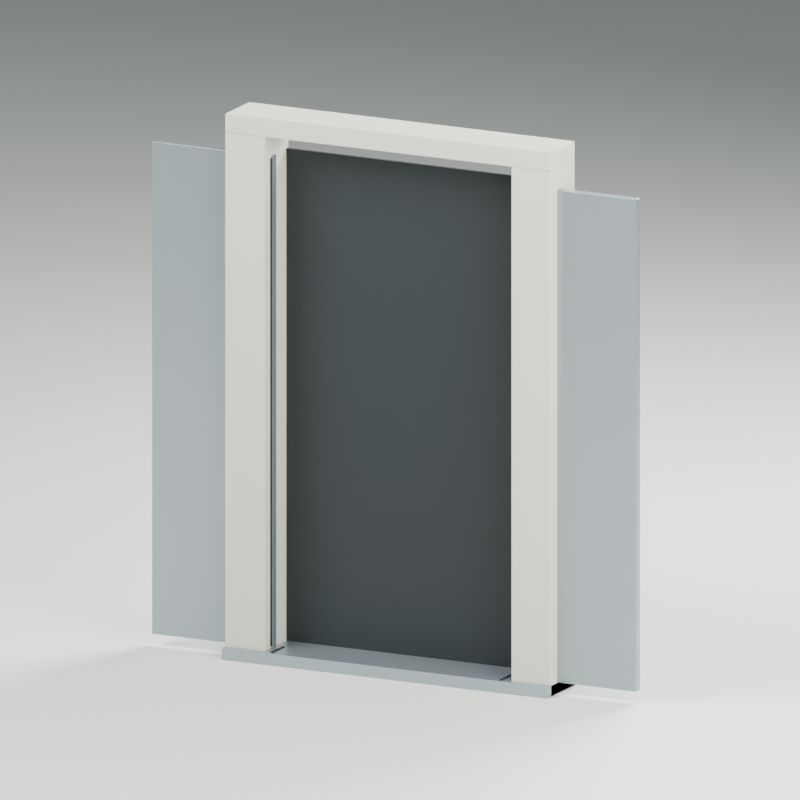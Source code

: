 # Source: source-edit.blend  (saved by Blender 4.0.36; exported with 4.5.12 LTS)
import bpy
from mathutils import Matrix  # noqa: F401  (used for matrix-valued properties, if any)

bpy.ops.wm.read_factory_settings(use_empty=True)
scene = bpy.context.scene
scene.name = 'Scene'

# ---- materials (node trees are filled in below, after node groups)
mat_warm_grey_surround = bpy.data.materials.new('Warm grey surround')
mat_warm_grey_surround.diffuse_color = (0.5841, 0.5841, 0.4969, 1.0)
mat_satin_brushed_stainless = bpy.data.materials.new('Satin brushed stainless')
mat_satin_brushed_stainless.diffuse_color = (0.3419, 0.3968, 0.4233, 1.0)
mat_dark_door_seams = bpy.data.materials.new('Dark door seams')
mat_dark_door_seams.diffuse_color = (0.01444, 0.01938, 0.02122, 1.0)
mat_studio_floor_only = bpy.data.materials.new('STUDIO floor only')
mat_studio_floor_only.diffuse_color = (0.7157, 0.7305, 0.6867, 1.0)

# ---- material node trees
mat_warm_grey_surround.use_nodes = True; mat_warm_grey_surround.node_tree.nodes.clear()
_N = mat_warm_grey_surround.node_tree.nodes; _L = mat_warm_grey_surround.node_tree.links
n0 = _N.new('ShaderNodeBsdfPrincipled'); n0.name = 'Principled BSDF'; n0.location = (10, 300)
n0.inputs[0].default_value = (0.5841, 0.5841, 0.4969, 1.0)
n0.inputs[2].default_value = 0.75
n0.inputs[3].default_value = 1.45
n1 = _N.new('ShaderNodeOutputMaterial'); n1.name = 'Material Output'; n1.location = (300, 300)
_L.new(n0.outputs[0], n1.inputs[0])
n1.is_active_output = True
mat_satin_brushed_stainless.use_nodes = True; mat_satin_brushed_stainless.node_tree.nodes.clear()
_N = mat_satin_brushed_stainless.node_tree.nodes; _L = mat_satin_brushed_stainless.node_tree.links
n0 = _N.new('ShaderNodeBsdfPrincipled'); n0.name = 'Principled BSDF'; n0.location = (10, 300)
n0.inputs[0].default_value = (0.3419, 0.3968, 0.4233, 1.0)
n0.inputs[1].default_value = 0.7
n0.inputs[2].default_value = 0.34
n0.inputs[3].default_value = 1.45
n1 = _N.new('ShaderNodeOutputMaterial'); n1.name = 'Material Output'; n1.location = (300, 300)
_L.new(n0.outputs[0], n1.inputs[0])
n1.is_active_output = True
mat_dark_door_seams.use_nodes = True; mat_dark_door_seams.node_tree.nodes.clear()
_N = mat_dark_door_seams.node_tree.nodes; _L = mat_dark_door_seams.node_tree.links
n0 = _N.new('ShaderNodeBsdfPrincipled'); n0.name = 'Principled BSDF'; n0.location = (10, 300)
n0.inputs[0].default_value = (0.01444, 0.01938, 0.02122, 1.0)
n0.inputs[2].default_value = 0.6
n0.inputs[3].default_value = 1.45
n1 = _N.new('ShaderNodeOutputMaterial'); n1.name = 'Material Output'; n1.location = (300, 300)
_L.new(n0.outputs[0], n1.inputs[0])
n1.is_active_output = True
mat_studio_floor_only.use_nodes = True; mat_studio_floor_only.node_tree.nodes.clear()
_N = mat_studio_floor_only.node_tree.nodes; _L = mat_studio_floor_only.node_tree.links
n0 = _N.new('ShaderNodeBsdfPrincipled'); n0.name = 'Principled BSDF'; n0.location = (10, 300)
n0.inputs[0].default_value = (0.7157, 0.7305, 0.6867, 1.0)
n0.inputs[2].default_value = 0.95
n0.inputs[3].default_value = 1.45
n1 = _N.new('ShaderNodeOutputMaterial'); n1.name = 'Material Output'; n1.location = (300, 300)
_L.new(n0.outputs[0], n1.inputs[0])
n1.is_active_output = True

# ---- world
world_studio = bpy.data.worlds.new('Studio'); scene.world = world_studio
world_studio.use_nodes = True; world_studio.node_tree.nodes.clear()
_N = world_studio.node_tree.nodes; _L = world_studio.node_tree.links
n0 = _N.new('ShaderNodeBackground'); n0.name = 'Background'; n0.location = (10, 300)
n0.inputs[0].default_value = (0.25, 0.31, 0.32, 1.0)
n0.inputs[1].default_value = 0.5
n1 = _N.new('ShaderNodeOutputWorld'); n1.name = 'World Output'; n1.location = (300, 300)
_L.new(n0.outputs[0], n1.inputs[0])
n1.is_active_output = True
world_studio.use_sun_shadow = False
world_studio.sun_shadow_jitter_overblur = 0.0

# ---- cameras
cam_camera = bpy.data.cameras.new('Camera')
cam_camera.type = 'ORTHO'
cam_camera.ortho_scale = 3.25

# ---- lights
light_area = bpy.data.lights.new('Area', 'AREA')
light_area.transmission_factor = 0.0
light_area.energy = 800.0
light_area.shadow_maximum_resolution = 0.006
light_area.use_absolute_resolution = True
light_area.size = 4.0
light_area.size_y = 1.0
light_area_001 = bpy.data.lights.new('Area.001', 'AREA')
light_area_001.transmission_factor = 0.0
light_area_001.energy = 500.0
light_area_001.shadow_maximum_resolution = 0.006
light_area_001.use_absolute_resolution = True
light_area_001.size = 4.0
light_area_001.size_y = 1.0
light_area_002 = bpy.data.lights.new('Area.002', 'AREA')
light_area_002.transmission_factor = 0.0
light_area_002.energy = 900.0
light_area_002.shadow_maximum_resolution = 0.006
light_area_002.use_absolute_resolution = True
light_area_002.size = 3.0
light_area_002.size_y = 1.0

# ---- meshes
me_cube = bpy.data.meshes.new('Cube')
me_cube.from_pydata([(-0.09, -0.11, -1.1), (-0.09, -0.11, 1.1), (-0.09, 0.11, -1.1), (-0.09, 0.11, 1.1), (0.09, -0.11, -1.1), (0.09, -0.11, 1.1), (0.09, 0.11, -1.1), (0.09, 0.11, 1.1)], [], [(0, 1, 3, 2), (2, 3, 7, 6), (6, 7, 5, 4), (4, 5, 1, 0), (2, 6, 4, 0), (7, 3, 1, 5)])
_uv = me_cube.uv_layers.new(name='UVMap')
_uv.uv.foreach_set('vector', [0.375, 0.0, 0.625, 0.0, 0.625, 0.25, 0.375, 0.25, 0.375, 0.25, 0.625, 0.25, 0.625, 0.5, 0.375, 0.5, 0.375, 0.5, 0.625, 0.5, 0.625, 0.75, 0.375, 0.75, 0.375, 0.75, 0.625, 0.75, 0.625, 1.0, 0.375, 1.0, 0.125, 0.5, 0.375, 0.5, 0.375, 0.75, 0.125, 0.75, 0.625, 0.5, 0.875, 0.5, 0.875, 0.75, 0.625, 0.75])
me_cube.materials.append(mat_warm_grey_surround)
me_cube.update()
me_cube_001 = bpy.data.meshes.new('Cube.001')
me_cube_001.from_pydata([(-0.09, -0.11, -1.1), (-0.09, -0.11, 1.1), (-0.09, 0.11, -1.1), (-0.09, 0.11, 1.1), (0.09, -0.11, -1.1), (0.09, -0.11, 1.1), (0.09, 0.11, -1.1), (0.09, 0.11, 1.1)], [], [(0, 1, 3, 2), (2, 3, 7, 6), (6, 7, 5, 4), (4, 5, 1, 0), (2, 6, 4, 0), (7, 3, 1, 5)])
_uv = me_cube_001.uv_layers.new(name='UVMap')
_uv.uv.foreach_set('vector', [0.375, 0.0, 0.625, 0.0, 0.625, 0.25, 0.375, 0.25, 0.375, 0.25, 0.625, 0.25, 0.625, 0.5, 0.375, 0.5, 0.375, 0.5, 0.625, 0.5, 0.625, 0.75, 0.375, 0.75, 0.375, 0.75, 0.625, 0.75, 0.625, 1.0, 0.375, 1.0, 0.125, 0.5, 0.375, 0.5, 0.375, 0.75, 0.125, 0.75, 0.625, 0.5, 0.875, 0.5, 0.875, 0.75, 0.625, 0.75])
me_cube_001.materials.append(mat_warm_grey_surround)
me_cube_001.update()
me_cube_002 = bpy.data.meshes.new('Cube.002')
me_cube_002.from_pydata([(-0.74, -0.11, -0.04), (-0.74, -0.11, 0.04), (-0.74, 0.11, -0.04), (-0.74, 0.11, 0.04), (0.74, -0.11, -0.04), (0.74, -0.11, 0.04), (0.74, 0.11, -0.04), (0.74, 0.11, 0.04)], [], [(0, 1, 3, 2), (2, 3, 7, 6), (6, 7, 5, 4), (4, 5, 1, 0), (2, 6, 4, 0), (7, 3, 1, 5)])
_uv = me_cube_002.uv_layers.new(name='UVMap')
_uv.uv.foreach_set('vector', [0.375, 0.0, 0.625, 0.0, 0.625, 0.25, 0.375, 0.25, 0.375, 0.25, 0.625, 0.25, 0.625, 0.5, 0.375, 0.5, 0.375, 0.5, 0.625, 0.5, 0.625, 0.75, 0.375, 0.75, 0.375, 0.75, 0.625, 0.75, 0.625, 1.0, 0.375, 1.0, 0.125, 0.5, 0.375, 0.5, 0.375, 0.75, 0.125, 0.75, 0.625, 0.5, 0.875, 0.5, 0.875, 0.75, 0.625, 0.75])
me_cube_002.materials.append(mat_warm_grey_surround)
me_cube_002.update()
me_cube_003 = bpy.data.meshes.new('Cube.003')
me_cube_003.from_pydata([(-0.74, -0.13, -0.025), (-0.74, -0.13, 0.025), (-0.74, 0.13, -0.025), (-0.74, 0.13, 0.025), (0.74, -0.13, -0.025), (0.74, -0.13, 0.025), (0.74, 0.13, -0.025), (0.74, 0.13, 0.025)], [], [(0, 1, 3, 2), (2, 3, 7, 6), (6, 7, 5, 4), (4, 5, 1, 0), (2, 6, 4, 0), (7, 3, 1, 5)])
_uv = me_cube_003.uv_layers.new(name='UVMap')
_uv.uv.foreach_set('vector', [0.375, 0.0, 0.625, 0.0, 0.625, 0.25, 0.375, 0.25, 0.375, 0.25, 0.625, 0.25, 0.625, 0.5, 0.375, 0.5, 0.375, 0.5, 0.625, 0.5, 0.625, 0.75, 0.375, 0.75, 0.375, 0.75, 0.625, 0.75, 0.625, 1.0, 0.375, 1.0, 0.125, 0.5, 0.375, 0.5, 0.375, 0.75, 0.125, 0.75, 0.625, 0.5, 0.875, 0.5, 0.875, 0.75, 0.625, 0.75])
me_cube_003.materials.append(mat_satin_brushed_stainless)
me_cube_003.update()
me_cube_004 = bpy.data.meshes.new('Cube.004')
me_cube_004.from_pydata([(-0.56, -0.0075, -1.03), (-0.56, -0.0075, 1.03), (-0.56, 0.0075, -1.03), (-0.56, 0.0075, 1.03), (0.56, -0.0075, -1.03), (0.56, -0.0075, 1.03), (0.56, 0.0075, -1.03), (0.56, 0.0075, 1.03)], [], [(0, 1, 3, 2), (2, 3, 7, 6), (6, 7, 5, 4), (4, 5, 1, 0), (2, 6, 4, 0), (7, 3, 1, 5)])
_uv = me_cube_004.uv_layers.new(name='UVMap')
_uv.uv.foreach_set('vector', [0.375, 0.0, 0.625, 0.0, 0.625, 0.25, 0.375, 0.25, 0.375, 0.25, 0.625, 0.25, 0.625, 0.5, 0.375, 0.5, 0.375, 0.5, 0.625, 0.5, 0.625, 0.75, 0.375, 0.75, 0.375, 0.75, 0.625, 0.75, 0.625, 1.0, 0.375, 1.0, 0.125, 0.5, 0.375, 0.5, 0.375, 0.75, 0.125, 0.75, 0.625, 0.5, 0.875, 0.5, 0.875, 0.75, 0.625, 0.75])
me_cube_004.materials.append(mat_dark_door_seams)
me_cube_004.update()
me_cube_005 = bpy.data.meshes.new('Cube.005')
me_cube_005.from_pydata([(-0.274, -0.0175, -1.03), (-0.274, -0.0175, 1.03), (-0.274, 0.0175, -1.03), (-0.274, 0.0175, 1.03), (0.274, -0.0175, -1.03), (0.274, -0.0175, 1.03), (0.274, 0.0175, -1.03), (0.274, 0.0175, 1.03)], [], [(0, 1, 3, 2), (2, 3, 7, 6), (6, 7, 5, 4), (4, 5, 1, 0), (2, 6, 4, 0), (7, 3, 1, 5)])
_uv = me_cube_005.uv_layers.new(name='UVMap')
_uv.uv.foreach_set('vector', [0.375, 0.0, 0.625, 0.0, 0.625, 0.25, 0.375, 0.25, 0.375, 0.25, 0.625, 0.25, 0.625, 0.5, 0.375, 0.5, 0.375, 0.5, 0.625, 0.5, 0.625, 0.75, 0.375, 0.75, 0.375, 0.75, 0.625, 0.75, 0.625, 1.0, 0.375, 1.0, 0.125, 0.5, 0.375, 0.5, 0.375, 0.75, 0.125, 0.75, 0.625, 0.5, 0.875, 0.5, 0.875, 0.75, 0.625, 0.75])
me_cube_005.materials.append(mat_satin_brushed_stainless)
me_cube_005.update()
me_cube_006 = bpy.data.meshes.new('Cube.006')
me_cube_006.from_pydata([(-0.006, -0.003, -1.02), (-0.006, -0.003, 1.02), (-0.006, 0.003, -1.02), (-0.006, 0.003, 1.02), (0.006, -0.003, -1.02), (0.006, -0.003, 1.02), (0.006, 0.003, -1.02), (0.006, 0.003, 1.02)], [], [(0, 1, 3, 2), (2, 3, 7, 6), (6, 7, 5, 4), (4, 5, 1, 0), (2, 6, 4, 0), (7, 3, 1, 5)])
_uv = me_cube_006.uv_layers.new(name='UVMap')
_uv.uv.foreach_set('vector', [0.375, 0.0, 0.625, 0.0, 0.625, 0.25, 0.375, 0.25, 0.375, 0.25, 0.625, 0.25, 0.625, 0.5, 0.375, 0.5, 0.375, 0.5, 0.625, 0.5, 0.625, 0.75, 0.375, 0.75, 0.375, 0.75, 0.625, 0.75, 0.625, 1.0, 0.375, 1.0, 0.125, 0.5, 0.375, 0.5, 0.375, 0.75, 0.125, 0.75, 0.625, 0.5, 0.875, 0.5, 0.875, 0.75, 0.625, 0.75])
me_cube_006.materials.append(mat_dark_door_seams)
me_cube_006.update()
me_cube_007 = bpy.data.meshes.new('Cube.007')
me_cube_007.from_pydata([(-0.274, -0.0175, -1.03), (-0.274, -0.0175, 1.03), (-0.274, 0.0175, -1.03), (-0.274, 0.0175, 1.03), (0.274, -0.0175, -1.03), (0.274, -0.0175, 1.03), (0.274, 0.0175, -1.03), (0.274, 0.0175, 1.03)], [], [(0, 1, 3, 2), (2, 3, 7, 6), (6, 7, 5, 4), (4, 5, 1, 0), (2, 6, 4, 0), (7, 3, 1, 5)])
_uv = me_cube_007.uv_layers.new(name='UVMap')
_uv.uv.foreach_set('vector', [0.375, 0.0, 0.625, 0.0, 0.625, 0.25, 0.375, 0.25, 0.375, 0.25, 0.625, 0.25, 0.625, 0.5, 0.375, 0.5, 0.375, 0.5, 0.625, 0.5, 0.625, 0.75, 0.375, 0.75, 0.375, 0.75, 0.625, 0.75, 0.625, 1.0, 0.375, 1.0, 0.125, 0.5, 0.375, 0.5, 0.375, 0.75, 0.125, 0.75, 0.625, 0.5, 0.875, 0.5, 0.875, 0.75, 0.625, 0.75])
me_cube_007.materials.append(mat_satin_brushed_stainless)
me_cube_007.update()
me_cube_008 = bpy.data.meshes.new('Cube.008')
me_cube_008.from_pydata([(-0.006, -0.003, -1.02), (-0.006, -0.003, 1.02), (-0.006, 0.003, -1.02), (-0.006, 0.003, 1.02), (0.006, -0.003, -1.02), (0.006, -0.003, 1.02), (0.006, 0.003, -1.02), (0.006, 0.003, 1.02)], [], [(0, 1, 3, 2), (2, 3, 7, 6), (6, 7, 5, 4), (4, 5, 1, 0), (2, 6, 4, 0), (7, 3, 1, 5)])
_uv = me_cube_008.uv_layers.new(name='UVMap')
_uv.uv.foreach_set('vector', [0.375, 0.0, 0.625, 0.0, 0.625, 0.25, 0.375, 0.25, 0.375, 0.25, 0.625, 0.25, 0.625, 0.5, 0.375, 0.5, 0.375, 0.5, 0.625, 0.5, 0.625, 0.75, 0.375, 0.75, 0.375, 0.75, 0.625, 0.75, 0.625, 1.0, 0.375, 1.0, 0.125, 0.5, 0.375, 0.5, 0.375, 0.75, 0.125, 0.75, 0.625, 0.5, 0.875, 0.5, 0.875, 0.75, 0.625, 0.75])
me_cube_008.materials.append(mat_dark_door_seams)
me_cube_008.update()
me_cube_009 = bpy.data.meshes.new('Cube.009')
me_cube_009.from_pydata([(-0.005, -0.055, -0.002), (-0.005, -0.055, 0.002), (-0.005, 0.055, -0.002), (-0.005, 0.055, 0.002), (0.005, -0.055, -0.002), (0.005, -0.055, 0.002), (0.005, 0.055, -0.002), (0.005, 0.055, 0.002)], [], [(0, 1, 3, 2), (2, 3, 7, 6), (6, 7, 5, 4), (4, 5, 1, 0), (2, 6, 4, 0), (7, 3, 1, 5)])
_uv = me_cube_009.uv_layers.new(name='UVMap')
_uv.uv.foreach_set('vector', [0.375, 0.0, 0.625, 0.0, 0.625, 0.25, 0.375, 0.25, 0.375, 0.25, 0.625, 0.25, 0.625, 0.5, 0.375, 0.5, 0.375, 0.5, 0.625, 0.5, 0.625, 0.75, 0.375, 0.75, 0.375, 0.75, 0.625, 0.75, 0.625, 1.0, 0.375, 1.0, 0.125, 0.5, 0.375, 0.5, 0.375, 0.75, 0.125, 0.75, 0.625, 0.5, 0.875, 0.5, 0.875, 0.75, 0.625, 0.75])
me_cube_009.materials.append(mat_dark_door_seams)
me_cube_009.update()
me_cube_010 = bpy.data.meshes.new('Cube.010')
me_cube_010.from_pydata([(-0.005, -0.055, -0.002), (-0.005, -0.055, 0.002), (-0.005, 0.055, -0.002), (-0.005, 0.055, 0.002), (0.005, -0.055, -0.002), (0.005, -0.055, 0.002), (0.005, 0.055, -0.002), (0.005, 0.055, 0.002)], [], [(0, 1, 3, 2), (2, 3, 7, 6), (6, 7, 5, 4), (4, 5, 1, 0), (2, 6, 4, 0), (7, 3, 1, 5)])
_uv = me_cube_010.uv_layers.new(name='UVMap')
_uv.uv.foreach_set('vector', [0.375, 0.0, 0.625, 0.0, 0.625, 0.25, 0.375, 0.25, 0.375, 0.25, 0.625, 0.25, 0.625, 0.5, 0.375, 0.5, 0.375, 0.5, 0.625, 0.5, 0.625, 0.75, 0.375, 0.75, 0.375, 0.75, 0.625, 0.75, 0.625, 1.0, 0.375, 1.0, 0.125, 0.5, 0.375, 0.5, 0.375, 0.75, 0.125, 0.75, 0.625, 0.5, 0.875, 0.5, 0.875, 0.75, 0.625, 0.75])
me_cube_010.materials.append(mat_dark_door_seams)
me_cube_010.update()
me_cube_011 = bpy.data.meshes.new('Cube.011')
me_cube_011.from_pydata([(-1000.0, -1000.0, -0.03), (-1000.0, -1000.0, 0.03), (-1000.0, 1000.0, -0.03), (-1000.0, 1000.0, 0.03), (1000.0, -1000.0, -0.03), (1000.0, -1000.0, 0.03), (1000.0, 1000.0, -0.03), (1000.0, 1000.0, 0.03)], [], [(0, 1, 3, 2), (2, 3, 7, 6), (6, 7, 5, 4), (4, 5, 1, 0), (2, 6, 4, 0), (7, 3, 1, 5)])
_uv = me_cube_011.uv_layers.new(name='UVMap')
_uv.uv.foreach_set('vector', [0.375, 0.0, 0.625, 0.0, 0.625, 0.25, 0.375, 0.25, 0.375, 0.25, 0.625, 0.25, 0.625, 0.5, 0.375, 0.5, 0.375, 0.5, 0.625, 0.5, 0.625, 0.75, 0.375, 0.75, 0.375, 0.75, 0.625, 0.75, 0.625, 1.0, 0.375, 1.0, 0.125, 0.5, 0.375, 0.5, 0.375, 0.75, 0.125, 0.75, 0.625, 0.5, 0.875, 0.5, 0.875, 0.75, 0.625, 0.75])
me_cube_011.materials.append(mat_studio_floor_only)
me_cube_011.update()

# ---- objects
ob_asset_hdbliftdoor = bpy.data.objects.new('ASSET_HDBLiftDoor', None)
ob_jamb__0_65 = bpy.data.objects.new('JAMB_-0.65', me_cube)
ob_jamb_0_65 = bpy.data.objects.new('JAMB_0.65', me_cube_001)
ob_header = bpy.data.objects.new('HEADER', me_cube_002)
ob_threshold = bpy.data.objects.new('THRESHOLD', me_cube_003)
ob_back_recess = bpy.data.objects.new('BACK_Recess', me_cube_004)
ob_movable_leftdoor = bpy.data.objects.new('MOVABLE_LeftDoor', None)
ob_door_left = bpy.data.objects.new('DOOR_Left', me_cube_005)
ob_edge_left = bpy.data.objects.new('EDGE_Left', me_cube_006)
ob_movable_rightdoor = bpy.data.objects.new('MOVABLE_RightDoor', None)
ob_door_right = bpy.data.objects.new('DOOR_Right', me_cube_007)
ob_edge_right = bpy.data.objects.new('EDGE_Right', me_cube_008)
ob_track_groove__0_52 = bpy.data.objects.new('TRACK_Groove_-0.52', me_cube_009)
ob_track_groove_0_52 = bpy.data.objects.new('TRACK_Groove_0.52', me_cube_010)
ob_connector_floor = bpy.data.objects.new('CONNECTOR_Floor', None)
ob_studio_floor = bpy.data.objects.new('STUDIO_Floor', me_cube_011)
ob_studio_key = bpy.data.objects.new('STUDIO_Key', light_area)
ob_studio_fill = bpy.data.objects.new('STUDIO_Fill', light_area_001)
ob_studio_rear = bpy.data.objects.new('STUDIO_Rear', light_area_002)
ob_studio_camera = bpy.data.objects.new('STUDIO_Camera', cam_camera)

# ---- transforms, parenting, visibility, modifiers, constraints
ob_asset_hdbliftdoor.location = (0.0, 0.0, 0.0)
ob_jamb__0_65.parent = ob_asset_hdbliftdoor
ob_jamb__0_65.location = (-0.65, 0.0, 1.1)
_m = ob_jamb__0_65.modifiers.new('Editable eased edges', 'BEVEL')
_m.width = 0.004
_m.width_pct = 0.004
_m.segments = 2
ob_jamb_0_65.parent = ob_asset_hdbliftdoor
ob_jamb_0_65.location = (0.65, 0.0, 1.1)
_m = ob_jamb_0_65.modifiers.new('Editable eased edges', 'BEVEL')
_m.width = 0.004
_m.width_pct = 0.004
_m.segments = 2
ob_header.parent = ob_asset_hdbliftdoor
ob_header.location = (0.0, 0.0, 2.24)
_m = ob_header.modifiers.new('Editable eased edges', 'BEVEL')
_m.width = 0.004
_m.width_pct = 0.004
_m.segments = 2
ob_threshold.parent = ob_asset_hdbliftdoor
ob_threshold.location = (0.0, -0.01, 0.025)
_m = ob_threshold.modifiers.new('Editable eased edges', 'BEVEL')
_m.width = 0.002
_m.width_pct = 0.002
_m.segments = 2
ob_back_recess.parent = ob_asset_hdbliftdoor
ob_back_recess.location = (0.0, 0.095, 1.08)
ob_movable_leftdoor.parent = ob_asset_hdbliftdoor
ob_movable_leftdoor.location = (-0.55, 0.0, 0.0)
ob_door_left.parent = ob_movable_leftdoor
ob_door_left.location = (-0.276, -0.035, 1.08)
_m = ob_door_left.modifiers.new('Editable eased edges', 'BEVEL')
_m.width = 0.001
_m.width_pct = 0.001
_m.segments = 2
ob_edge_left.parent = ob_movable_leftdoor
ob_edge_left.location = (-0.009, -0.056, 1.08)
ob_movable_rightdoor.parent = ob_asset_hdbliftdoor
ob_movable_rightdoor.location = (0.55, 0.0, 0.0)
ob_door_right.parent = ob_movable_rightdoor
ob_door_right.location = (0.276, -0.035, 1.08)
_m = ob_door_right.modifiers.new('Editable eased edges', 'BEVEL')
_m.width = 0.001
_m.width_pct = 0.001
_m.segments = 2
ob_edge_right.parent = ob_movable_rightdoor
ob_edge_right.location = (0.009, -0.056, 1.08)
ob_track_groove__0_52.parent = ob_asset_hdbliftdoor
ob_track_groove__0_52.location = (-0.52, -0.07, 0.052)
ob_track_groove_0_52.parent = ob_asset_hdbliftdoor
ob_track_groove_0_52.location = (0.52, -0.07, 0.052)
ob_connector_floor.parent = ob_asset_hdbliftdoor
ob_connector_floor.location = (0.0, 0.0, 0.0)
ob_studio_floor.location = (0.0, 0.0, -0.03)
ob_studio_key.location = (-3.0, -4.0, 6.0)
ob_studio_key.rotation_euler = (0.8006, 3.344e-09, -0.6435)
ob_studio_fill.location = (4.0, -2.0, 3.0)
ob_studio_fill.rotation_euler = (1.179, -1.163e-07, 1.107)
ob_studio_rear.location = (1.0, 4.0, 5.0)
ob_studio_rear.rotation_euler = (0.8196, -7.029e-08, 2.897)
ob_studio_camera.location = (3.0, -6.0, 2.8)
ob_studio_camera.rotation_euler = (1.328, 5.386e-08, 0.4636)

# ---- collection membership
scene.collection.objects.link(ob_asset_hdbliftdoor)
scene.collection.objects.link(ob_jamb__0_65)
scene.collection.objects.link(ob_jamb_0_65)
scene.collection.objects.link(ob_header)
scene.collection.objects.link(ob_threshold)
scene.collection.objects.link(ob_back_recess)
scene.collection.objects.link(ob_movable_leftdoor)
scene.collection.objects.link(ob_door_left)
scene.collection.objects.link(ob_edge_left)
scene.collection.objects.link(ob_movable_rightdoor)
scene.collection.objects.link(ob_door_right)
scene.collection.objects.link(ob_edge_right)
scene.collection.objects.link(ob_track_groove__0_52)
scene.collection.objects.link(ob_track_groove_0_52)
scene.collection.objects.link(ob_connector_floor)
scene.collection.objects.link(ob_studio_floor)
scene.collection.objects.link(ob_studio_key)
scene.collection.objects.link(ob_studio_fill)
scene.collection.objects.link(ob_studio_rear)
scene.collection.objects.link(ob_studio_camera)

# ---- scene / render settings (as saved in the file)
scene.camera = ob_studio_camera
scene.frame_start = 1; scene.frame_end = 250; scene.frame_set(1)
scene.render.engine = 'CYCLES'
scene.render.resolution_x = 768
scene.render.resolution_y = 768
scene.cycles.use_denoising = False
scene.cycles.samples = 40
scene.cycles.sampling_pattern = 'TABULATED_SOBOL'
bpy.context.view_layer.update()
